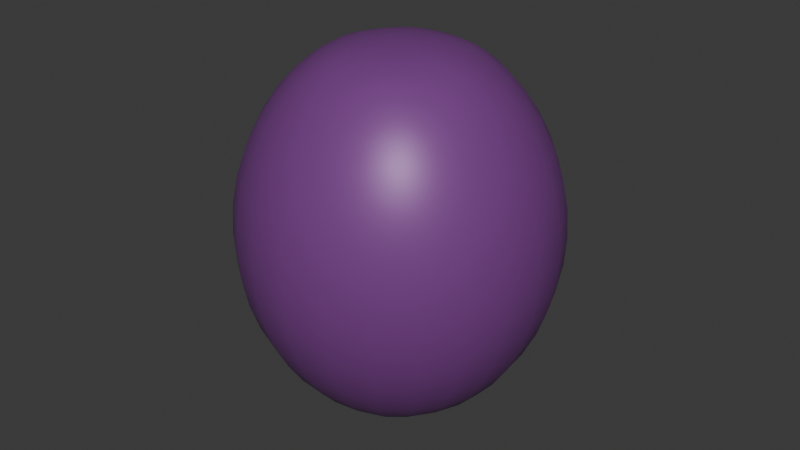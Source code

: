 # Source: grape_single.blend  (saved by Blender 5.2.44; exported with 4.5.12 LTS)
import bpy
from mathutils import Matrix  # noqa: F401  (used for matrix-valued properties, if any)

bpy.ops.wm.read_factory_settings(use_empty=True)
scene = bpy.context.scene
scene.name = 'Scene'

# ---- collections
col_collection = bpy.data.collections.new('Collection'); scene.collection.children.link(col_collection)

# ---- materials (node trees are filled in below, after node groups)
mat_material = bpy.data.materials.new('Material')
mat_material.alpha_threshold = 0.0
mat_material.use_backface_culling_lightprobe_volume = False
mat_material.roughness = 0.5
mat_material.line_color = (0.0, 0.0, 0.0, 1.0)

# ---- material node trees
mat_material.use_nodes = True; mat_material.node_tree.nodes.clear()
_N = mat_material.node_tree.nodes; _L = mat_material.node_tree.links
n0 = _N.new('ShaderNodeOutputMaterial'); n0.name = 'Material Output'; n0.location = (300, 300)
n1 = _N.new('ShaderNodeBsdfPrincipled'); n1.name = 'Principled BSDF'; n1.location = (10, 300)
n1.inputs[0].default_value = (0.2042, 0.05331, 0.2606, 1.0)
n1.inputs[1].default_value = 0.1141
n1.inputs[2].default_value = 0.4457
n1.inputs[3].default_value = 1.45
_L.new(n1.outputs[0], n0.inputs[0])
n0.is_active_output = True

# ---- world
world_world = bpy.data.worlds.new('World'); scene.world = world_world
world_world.use_nodes = True; world_world.node_tree.nodes.clear()
_N = world_world.node_tree.nodes; _L = world_world.node_tree.links
n0 = _N.new('ShaderNodeOutputWorld'); n0.name = 'World Output'; n0.location = (300, 300)
n1 = _N.new('ShaderNodeBackground'); n1.name = 'Background'; n1.location = (10, 300)
n1.inputs[0].default_value = (0.05088, 0.05088, 0.05088, 1.0)
_L.new(n1.outputs[0], n0.inputs[0])
n0.is_active_output = True
world_world.color = (0.05088, 0.05088, 0.05088)
world_world.sun_shadow_jitter_overblur = 0.0

# ---- meshes
me_sphere = bpy.data.meshes.new('Sphere')
me_sphere.from_pydata([(0.0, 0.0, 1.0), (0.0, 0.5878, 0.809), (0.0, 0.9511, -0.309), (0.0, 0.5878, -0.809), (0.0, 0.0, -1.0), (0.509, 0.2939, 0.809), (0.8236, 0.4755, 0.309), (0.8236, 0.4755, -0.309), (0.509, 0.2939, -0.809), (0.509, -0.2939, 0.809), (0.8236, -0.4755, 0.309), (0.8236, -0.4755, -0.309), (0.509, -0.2939, -0.809), (-1.192e-07, -0.5878, 0.809), (-1.49e-07, -0.9511, 0.309), (-1.49e-07, -0.9511, -0.309), (-1.192e-07, -0.5878, -0.809), (-0.509, -0.2939, 0.809), (-0.8236, -0.4755, 0.309), (-0.8236, -0.4755, -0.309), (-0.509, -0.2939, -0.809), (-0.509, 0.2939, 0.809), (-0.8236, 0.4755, 0.309), (-0.8236, 0.4755, -0.309), (-0.509, 0.2939, -0.809), (2.98e-07, 0.9511, 0.309)], [], [(2, 25, 6, 7), (1, 0, 5), (3, 2, 7, 8), (25, 1, 5, 6), (4, 3, 8), (4, 8, 12), (7, 6, 10, 11), (5, 0, 9), (8, 7, 11, 12), (6, 5, 9, 10), (4, 12, 16), (11, 10, 14, 15), (9, 0, 13), (12, 11, 15, 16), (10, 9, 13, 14), (4, 16, 20), (15, 14, 18, 19), (13, 0, 17), (16, 15, 19, 20), (14, 13, 17, 18), (4, 20, 24), (19, 18, 22, 23), (17, 0, 21), (20, 19, 23, 24), (18, 17, 21, 22), (4, 24, 3), (23, 22, 25, 2), (21, 0, 1), (24, 23, 2, 3), (22, 21, 1, 25)])
me_sphere.polygons.foreach_set('use_smooth', [True] * 30)
_uv = me_sphere.uv_layers.new(name='UVMap')
_uv.uv.foreach_set('vector', [0.6667, 0.4, 0.6667, 0.6, 0.5, 0.6, 0.5, 0.4, 0.6667, 0.8, 0.5833, 1.0, 0.5, 0.8, 0.6667, 0.2, 0.6667, 0.4, 0.5, 0.4, 0.5, 0.2, 0.6667, 0.6, 0.6667, 0.8, 0.5, 0.8, 0.5, 0.6, 0.5833, 0.0, 0.6667, 0.2, 0.5, 0.2, 0.4167, 0.0, 0.5, 0.2, 0.3333, 0.2, 0.5, 0.4, 0.5, 0.6, 0.3333, 0.6, 0.3333, 0.4, 0.5, 0.8, 0.4167, 1.0, 0.3333, 0.8, 0.5, 0.2, 0.5, 0.4, 0.3333, 0.4, 0.3333, 0.2, 0.5, 0.6, 0.5, 0.8, 0.3333, 0.8, 0.3333, 0.6, 0.25, 0.0, 0.3333, 0.2, 0.1667, 0.2, 0.3333, 0.4, 0.3333, 0.6, 0.1667, 0.6, 0.1667, 0.4, 0.3333, 0.8, 0.25, 1.0, 0.1667, 0.8, 0.3333, 0.2, 0.3333, 0.4, 0.1667, 0.4, 0.1667, 0.2, 0.3333, 0.6, 0.3333, 0.8, 0.1667, 0.8, 0.1667, 0.6, 0.08333, 0.0, 0.1667, 0.2, 0.0, 0.2, 0.1667, 0.4, 0.1667, 0.6, 0.0, 0.6, 0.0, 0.4, 0.1667, 0.8, 0.08333, 1.0, 0.0, 0.8, 0.1667, 0.2, 0.1667, 0.4, 0.0, 0.4, 0.0, 0.2, 0.1667, 0.6, 0.1667, 0.8, 0.0, 0.8, 0.0, 0.6, 0.9167, 0.0, 1.0, 0.2, 0.8333, 0.2, 1.0, 0.4, 1.0, 0.6, 0.8333, 0.6, 0.8333, 0.4, 1.0, 0.8, 0.9167, 1.0, 0.8333, 0.8, 1.0, 0.2, 1.0, 0.4, 0.8333, 0.4, 0.8333, 0.2, 1.0, 0.6, 1.0, 0.8, 0.8333, 0.8, 0.8333, 0.6, 0.75, 0.0, 0.8333, 0.2, 0.6667, 0.2, 0.8333, 0.4, 0.8333, 0.6, 0.6667, 0.6, 0.6667, 0.4, 0.8333, 0.8, 0.75, 1.0, 0.6667, 0.8, 0.8333, 0.2, 0.8333, 0.4, 0.6667, 0.4, 0.6667, 0.2, 0.8333, 0.6, 0.8333, 0.8, 0.6667, 0.8, 0.6667, 0.6])
me_sphere.materials.append(mat_material)
me_sphere.update()
arm_armature = bpy.data.armatures.new('Armature')  # bones are not reproduced

# ---- objects
ob_sphere = bpy.data.objects.new('Sphere', me_sphere)
ob_armature = bpy.data.objects.new('Armature', arm_armature)

# ---- transforms, parenting, visibility, modifiers, constraints
ob_sphere.parent = ob_armature
ob_sphere.location = (0.0, 0.0, 0.5329)
ob_sphere.scale = (0.5398, 0.5398, 0.5398)
_vg = ob_sphere.vertex_groups.new(name='Bone')
for _i, _w in zip([3, 4, 8, 12, 16, 20, 24], [0.06677, 0.5, 0.06677, 0.06677, 0.06677, 0.06677, 0.06677]): _vg.add([_i], _w, 'REPLACE')
_vg = ob_sphere.vertex_groups.new(name='Bone.001')
for _i, _w in zip([2, 3, 4, 6, 7, 8, 10, 11, 12, 14, 15, 16, 18, 19, 20, 22, 23, 24, 25], [0.2031, 0.7043, 0.5, 0.06733, 0.2031, 0.7043, 0.06733, 0.2031, 0.7043, 0.06733, 0.2031, 0.7043, 0.06733, 0.2031, 0.7043, 0.06733, 0.2031, 0.7043, 0.06733]): _vg.add([_i], _w, 'REPLACE')
_vg = ob_sphere.vertex_groups.new(name='Bone.002')
for _i, _w in zip([1, 2, 3, 5, 6, 7, 8, 9, 10, 11, 12, 13, 14, 15, 16, 17, 18, 19, 20, 21, 22, 23, 24, 25], [0.2073, 0.7039, 0.2073, 0.2073, 0.7039, 0.7039, 0.2073, 0.2073, 0.7039, 0.7039, 0.2073, 0.2073, 0.7039, 0.7039, 0.2073, 0.2073, 0.7039, 0.7039, 0.2073, 0.2073, 0.7039, 0.7039, 0.2073, 0.7039]): _vg.add([_i], _w, 'REPLACE')
_vg = ob_sphere.vertex_groups.new(name='Bone.003')
for _i, _w in zip([0, 1, 2, 5, 6, 7, 9, 10, 11, 13, 14, 15, 17, 18, 19, 21, 22, 23, 25], [0.9998, 0.771, 0.07371, 0.771, 0.2224, 0.07371, 0.771, 0.2224, 0.07371, 0.771, 0.2224, 0.07371, 0.771, 0.2224, 0.07371, 0.771, 0.2224, 0.07371, 0.2224]): _vg.add([_i], _w, 'REPLACE')
_m = ob_sphere.modifiers.new('Armature', 'ARMATURE')
_m.object = ob_armature
_m = ob_sphere.modifiers.new('Subdivision', 'SUBSURF')
ob_armature.location = (0.0, 0.0, 0.0)
ob_armature.show_in_front = True

# ---- collection membership
col_collection.objects.link(ob_sphere)
col_collection.objects.link(ob_armature)

# ---- scene / render settings (as saved in the file)
scene.frame_start = 1; scene.frame_end = 250; scene.frame_set(1)
scene.render.engine = 'BLENDER_EEVEE_NEXT'
scene.render.bake_bias = 0.0
scene.render.bake_samples = 0
scene.eevee.fast_gi_thickness_far = 0.0
bpy.context.view_layer.update()

# ---- added for rendering (the .blend has no active camera and no usable light): camera, sun
cam_auto = bpy.data.cameras.new('AutoCamera')
cam_auto.lens = 50.0
cam_auto.sensor_width = 36.0
cam_auto.clip_end = 1000.0
ob_auto_camera = bpy.data.objects.new('AutoCamera', cam_auto)
scene.collection.objects.link(ob_auto_camera)
ob_auto_camera.location = (1.60544, -1.92653, 1.81721)
ob_auto_camera.rotation_euler = (1.09748, -7.21219e-08, 0.694738)
scene.camera = ob_auto_camera
light_auto_sun = bpy.data.lights.new('AutoSun', 'SUN')
light_auto_sun.energy = 3.0
light_auto_sun.angle = 0.0523599
ob_auto_sun = bpy.data.objects.new('AutoSun', light_auto_sun)
scene.collection.objects.link(ob_auto_sun)
ob_auto_sun.rotation_euler = (0.872665, 0.174533, 0.523599)
bpy.context.view_layer.update()
